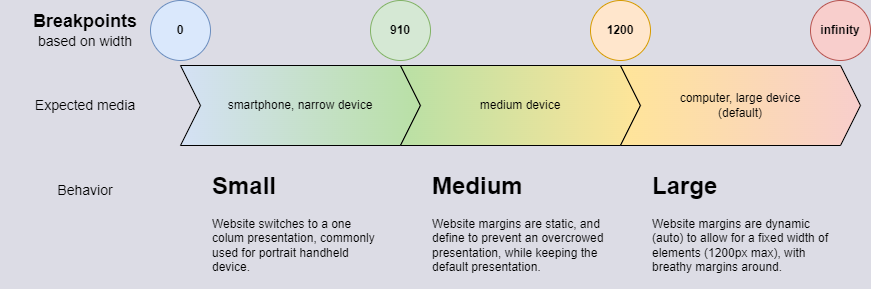

The diagram above was exported from draw.io. Its source (the exported page's mxGraphModel, read from the mxfile embedded in the PNG):
<mxGraphModel dx="2261" dy="744" grid="1" gridSize="10" guides="1" tooltips="1" connect="1" arrows="1" fold="1" page="1" pageScale="1" pageWidth="827" pageHeight="1169" background="#dcdce5" math="0" shadow="0">
  <root>
    <mxCell id="0" />
    <mxCell id="1" parent="0" />
    <mxCell id="zJVQi5kHX6_gb_kTTG_k-1" value="smartphone, narrow device" style="shape=step;perimeter=stepPerimeter;whiteSpace=wrap;html=1;fixedSize=1;gradientColor=#B9E0A5;gradientDirection=east;fillColor=#D4E1F5;" vertex="1" parent="1">
      <mxGeometry x="80" y="320" width="240" height="80" as="geometry" />
    </mxCell>
    <mxCell id="zJVQi5kHX6_gb_kTTG_k-2" value="medium device" style="shape=step;perimeter=stepPerimeter;whiteSpace=wrap;html=1;fixedSize=1;gradientColor=#FFE599;gradientDirection=east;fillColor=#B9E0A5;" vertex="1" parent="1">
      <mxGeometry x="300" y="320" width="240" height="80" as="geometry" />
    </mxCell>
    <mxCell id="zJVQi5kHX6_gb_kTTG_k-3" value="computer, large device&lt;div&gt;(default)&lt;/div&gt;" style="shape=step;perimeter=stepPerimeter;whiteSpace=wrap;html=1;fixedSize=1;gradientColor=#F8CECC;fillColor=#FFE599;gradientDirection=east;" vertex="1" parent="1">
      <mxGeometry x="520" y="320" width="240" height="80" as="geometry" />
    </mxCell>
    <mxCell id="zJVQi5kHX6_gb_kTTG_k-4" value="&lt;b&gt;&lt;font style=&quot;font-size: 18px;&quot;&gt;Breakpoints&lt;/font&gt;&lt;/b&gt;&lt;div&gt;&lt;font style=&quot;font-size: 14px;&quot;&gt;based on width&lt;/font&gt;&lt;/div&gt;" style="text;html=1;align=center;verticalAlign=middle;whiteSpace=wrap;rounded=0;" vertex="1" parent="1">
      <mxGeometry x="-100" y="270" width="170" height="30" as="geometry" />
    </mxCell>
    <mxCell id="zJVQi5kHX6_gb_kTTG_k-5" value="&lt;b&gt;0&lt;/b&gt;" style="ellipse;whiteSpace=wrap;html=1;aspect=fixed;fillColor=#dae8fc;strokeColor=#6c8ebf;" vertex="1" parent="1">
      <mxGeometry x="50" y="255" width="60" height="60" as="geometry" />
    </mxCell>
    <mxCell id="zJVQi5kHX6_gb_kTTG_k-6" value="&lt;b&gt;910&lt;/b&gt;" style="ellipse;whiteSpace=wrap;html=1;aspect=fixed;fillColor=#d5e8d4;strokeColor=#82b366;" vertex="1" parent="1">
      <mxGeometry x="270" y="255" width="60" height="60" as="geometry" />
    </mxCell>
    <mxCell id="zJVQi5kHX6_gb_kTTG_k-7" value="&lt;b&gt;1200&lt;/b&gt;" style="ellipse;whiteSpace=wrap;html=1;aspect=fixed;fillColor=#ffe6cc;strokeColor=#d79b00;" vertex="1" parent="1">
      <mxGeometry x="490" y="255" width="60" height="60" as="geometry" />
    </mxCell>
    <mxCell id="zJVQi5kHX6_gb_kTTG_k-9" value="&lt;b&gt;infinity&lt;/b&gt;" style="ellipse;whiteSpace=wrap;html=1;aspect=fixed;fillColor=#f8cecc;strokeColor=#b85450;" vertex="1" parent="1">
      <mxGeometry x="710" y="255" width="60" height="60" as="geometry" />
    </mxCell>
    <mxCell id="zJVQi5kHX6_gb_kTTG_k-10" value="&lt;font style=&quot;font-size: 14px;&quot;&gt;Expected media&lt;/font&gt;" style="text;html=1;align=center;verticalAlign=middle;whiteSpace=wrap;rounded=0;" vertex="1" parent="1">
      <mxGeometry x="-75" y="345" width="120" height="30" as="geometry" />
    </mxCell>
    <mxCell id="zJVQi5kHX6_gb_kTTG_k-11" value="&lt;font style=&quot;font-size: 14px;&quot;&gt;Behavior&lt;/font&gt;" style="text;html=1;align=center;verticalAlign=middle;whiteSpace=wrap;rounded=0;" vertex="1" parent="1">
      <mxGeometry x="-75" y="430" width="120" height="30" as="geometry" />
    </mxCell>
    <mxCell id="zJVQi5kHX6_gb_kTTG_k-12" value="&lt;h1 style=&quot;margin-top: 0px;&quot;&gt;Small&lt;/h1&gt;&lt;p style=&quot;&quot;&gt;Website switches to a one colum&amp;nbsp;&lt;span style=&quot;background-color: initial;&quot;&gt;presentation, commonly used for portrait handheld device.&lt;/span&gt;&lt;/p&gt;" style="text;html=1;whiteSpace=wrap;overflow=hidden;rounded=0;" vertex="1" parent="1">
      <mxGeometry x="110" y="420" width="180" height="120" as="geometry" />
    </mxCell>
    <mxCell id="zJVQi5kHX6_gb_kTTG_k-13" value="&lt;h1 style=&quot;margin-top: 0px;&quot;&gt;Medium&lt;/h1&gt;&lt;p style=&quot;&quot;&gt;Website margins are static, and define to prevent an overcrowed presentation, while keeping the default presentation.&lt;/p&gt;" style="text;html=1;whiteSpace=wrap;overflow=hidden;rounded=0;" vertex="1" parent="1">
      <mxGeometry x="330" y="420" width="180" height="120" as="geometry" />
    </mxCell>
    <mxCell id="zJVQi5kHX6_gb_kTTG_k-14" value="&lt;h1 style=&quot;margin-top: 0px;&quot;&gt;Large&lt;/h1&gt;&lt;p style=&quot;&quot;&gt;Website margins are dynamic (auto) to allow for a fixed width of elements (1200px max), with breathy margins around.&lt;/p&gt;" style="text;html=1;whiteSpace=wrap;overflow=hidden;rounded=0;" vertex="1" parent="1">
      <mxGeometry x="550" y="420" width="180" height="120" as="geometry" />
    </mxCell>
  </root>
</mxGraphModel>